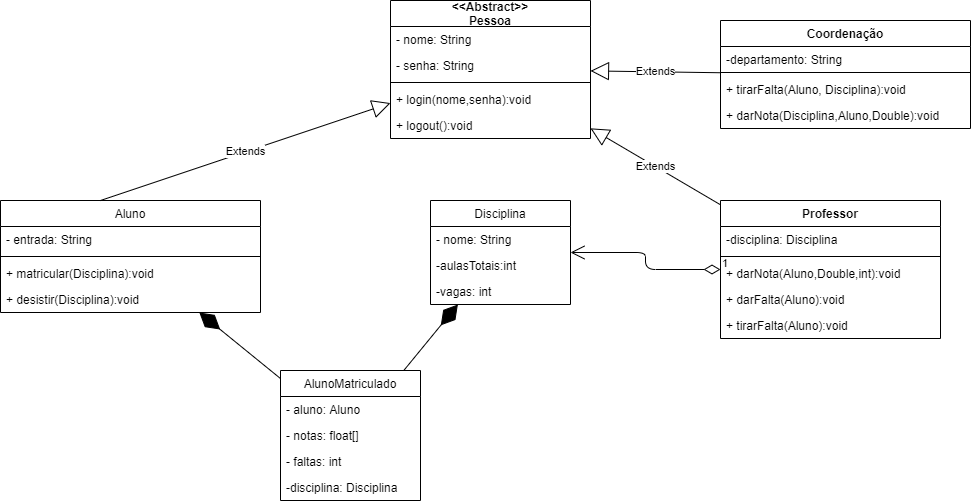

The diagram above was exported from draw.io. Its source (the exported page's mxGraphModel, read from the mxfile embedded in the PNG):
<mxGraphModel dx="2208" dy="764" grid="1" gridSize="10" guides="1" tooltips="1" connect="1" arrows="1" fold="1" page="1" pageScale="1" pageWidth="827" pageHeight="1169" math="0" shadow="0">
  <root>
    <mxCell id="WIyWlLk6GJQsqaUBKTNV-0" />
    <mxCell id="WIyWlLk6GJQsqaUBKTNV-1" parent="WIyWlLk6GJQsqaUBKTNV-0" />
    <mxCell id="J7jY-KrecQ0L_YbWV4ig-2" value="&lt;&lt;Abstract&gt;&gt;&#10;Pessoa" style="swimlane;fontStyle=1;align=center;verticalAlign=middle;childLayout=stackLayout;horizontal=1;startSize=26;horizontalStack=0;resizeParent=1;resizeParentMax=0;resizeLast=0;collapsible=1;marginBottom=0;labelPosition=center;verticalLabelPosition=middle;" parent="WIyWlLk6GJQsqaUBKTNV-1" vertex="1">
      <mxGeometry x="110" width="200" height="138" as="geometry">
        <mxRectangle x="150" y="120" width="70" height="26" as="alternateBounds" />
      </mxGeometry>
    </mxCell>
    <mxCell id="J7jY-KrecQ0L_YbWV4ig-3" value="- nome: String" style="text;strokeColor=none;fillColor=none;align=left;verticalAlign=top;spacingLeft=4;spacingRight=4;overflow=hidden;rotatable=0;points=[[0,0.5],[1,0.5]];portConstraint=eastwest;" parent="J7jY-KrecQ0L_YbWV4ig-2" vertex="1">
      <mxGeometry y="26" width="200" height="26" as="geometry" />
    </mxCell>
    <mxCell id="J7jY-KrecQ0L_YbWV4ig-6" value="- senha: String" style="text;strokeColor=none;fillColor=none;align=left;verticalAlign=top;spacingLeft=4;spacingRight=4;overflow=hidden;rotatable=0;points=[[0,0.5],[1,0.5]];portConstraint=eastwest;" parent="J7jY-KrecQ0L_YbWV4ig-2" vertex="1">
      <mxGeometry y="52" width="200" height="26" as="geometry" />
    </mxCell>
    <mxCell id="J7jY-KrecQ0L_YbWV4ig-4" value="" style="line;strokeWidth=1;fillColor=none;align=left;verticalAlign=middle;spacingTop=-1;spacingLeft=3;spacingRight=3;rotatable=0;labelPosition=right;points=[];portConstraint=eastwest;" parent="J7jY-KrecQ0L_YbWV4ig-2" vertex="1">
      <mxGeometry y="78" width="200" height="8" as="geometry" />
    </mxCell>
    <mxCell id="J7jY-KrecQ0L_YbWV4ig-7" value="+ login(nome,senha):void" style="text;strokeColor=none;fillColor=none;align=left;verticalAlign=top;spacingLeft=4;spacingRight=4;overflow=hidden;rotatable=0;points=[[0,0.5],[1,0.5]];portConstraint=eastwest;" parent="J7jY-KrecQ0L_YbWV4ig-2" vertex="1">
      <mxGeometry y="86" width="200" height="26" as="geometry" />
    </mxCell>
    <mxCell id="J7jY-KrecQ0L_YbWV4ig-8" value="+ logout():void" style="text;strokeColor=none;fillColor=none;align=left;verticalAlign=top;spacingLeft=4;spacingRight=4;overflow=hidden;rotatable=0;points=[[0,0.5],[1,0.5]];portConstraint=eastwest;" parent="J7jY-KrecQ0L_YbWV4ig-2" vertex="1">
      <mxGeometry y="112" width="200" height="26" as="geometry" />
    </mxCell>
    <mxCell id="J7jY-KrecQ0L_YbWV4ig-10" value="Aluno" style="swimlane;fontStyle=0;childLayout=stackLayout;horizontal=1;startSize=26;fillColor=none;horizontalStack=0;resizeParent=1;resizeParentMax=0;resizeLast=0;collapsible=1;marginBottom=0;" parent="WIyWlLk6GJQsqaUBKTNV-1" vertex="1">
      <mxGeometry x="-280" y="200" width="260" height="112" as="geometry" />
    </mxCell>
    <mxCell id="J7jY-KrecQ0L_YbWV4ig-14" value="Extends" style="endArrow=block;endSize=16;endFill=0;html=1;" parent="J7jY-KrecQ0L_YbWV4ig-10" target="J7jY-KrecQ0L_YbWV4ig-2" edge="1">
      <mxGeometry width="160" relative="1" as="geometry">
        <mxPoint x="100" as="sourcePoint" />
        <mxPoint x="260" as="targetPoint" />
      </mxGeometry>
    </mxCell>
    <mxCell id="J7jY-KrecQ0L_YbWV4ig-11" value="- entrada: String" style="text;strokeColor=none;fillColor=none;align=left;verticalAlign=top;spacingLeft=4;spacingRight=4;overflow=hidden;rotatable=0;points=[[0,0.5],[1,0.5]];portConstraint=eastwest;" parent="J7jY-KrecQ0L_YbWV4ig-10" vertex="1">
      <mxGeometry y="26" width="260" height="26" as="geometry" />
    </mxCell>
    <mxCell id="J7jY-KrecQ0L_YbWV4ig-30" value="" style="line;strokeWidth=1;fillColor=none;align=left;verticalAlign=middle;spacingTop=-1;spacingLeft=3;spacingRight=3;rotatable=0;labelPosition=right;points=[];portConstraint=eastwest;" parent="J7jY-KrecQ0L_YbWV4ig-10" vertex="1">
      <mxGeometry y="52" width="260" height="8" as="geometry" />
    </mxCell>
    <mxCell id="J7jY-KrecQ0L_YbWV4ig-12" value="+ matricular(Disciplina):void" style="text;strokeColor=none;fillColor=none;align=left;verticalAlign=top;spacingLeft=4;spacingRight=4;overflow=hidden;rotatable=0;points=[[0,0.5],[1,0.5]];portConstraint=eastwest;" parent="J7jY-KrecQ0L_YbWV4ig-10" vertex="1">
      <mxGeometry y="60" width="260" height="26" as="geometry" />
    </mxCell>
    <mxCell id="etLlRxerB0H_tUxlvrYa-11" value="+ desistir(Disciplina):void&#10;" style="text;strokeColor=none;fillColor=none;align=left;verticalAlign=top;spacingLeft=4;spacingRight=4;overflow=hidden;rotatable=0;points=[[0,0.5],[1,0.5]];portConstraint=eastwest;" parent="J7jY-KrecQ0L_YbWV4ig-10" vertex="1">
      <mxGeometry y="86" width="260" height="26" as="geometry" />
    </mxCell>
    <mxCell id="J7jY-KrecQ0L_YbWV4ig-21" value="Professor" style="swimlane;fontStyle=1;align=center;verticalAlign=top;childLayout=stackLayout;horizontal=1;startSize=26;horizontalStack=0;resizeParent=1;resizeParentMax=0;resizeLast=0;collapsible=1;marginBottom=0;" parent="WIyWlLk6GJQsqaUBKTNV-1" vertex="1">
      <mxGeometry x="440" y="200" width="220" height="138" as="geometry" />
    </mxCell>
    <mxCell id="J7jY-KrecQ0L_YbWV4ig-22" value="-disciplina: Disciplina" style="text;strokeColor=none;fillColor=none;align=left;verticalAlign=top;spacingLeft=4;spacingRight=4;overflow=hidden;rotatable=0;points=[[0,0.5],[1,0.5]];portConstraint=eastwest;" parent="J7jY-KrecQ0L_YbWV4ig-21" vertex="1">
      <mxGeometry y="26" width="220" height="26" as="geometry" />
    </mxCell>
    <mxCell id="J7jY-KrecQ0L_YbWV4ig-23" value="" style="line;strokeWidth=1;fillColor=none;align=left;verticalAlign=middle;spacingTop=-1;spacingLeft=3;spacingRight=3;rotatable=0;labelPosition=right;points=[];portConstraint=eastwest;" parent="J7jY-KrecQ0L_YbWV4ig-21" vertex="1">
      <mxGeometry y="52" width="220" height="8" as="geometry" />
    </mxCell>
    <mxCell id="J7jY-KrecQ0L_YbWV4ig-24" value="+ darNota(Aluno,Double,int):void" style="text;strokeColor=none;fillColor=none;align=left;verticalAlign=top;spacingLeft=4;spacingRight=4;overflow=hidden;rotatable=0;points=[[0,0.5],[1,0.5]];portConstraint=eastwest;" parent="J7jY-KrecQ0L_YbWV4ig-21" vertex="1">
      <mxGeometry y="60" width="220" height="26" as="geometry" />
    </mxCell>
    <mxCell id="J7jY-KrecQ0L_YbWV4ig-33" value="+ darFalta(Aluno):void" style="text;strokeColor=none;fillColor=none;align=left;verticalAlign=top;spacingLeft=4;spacingRight=4;overflow=hidden;rotatable=0;points=[[0,0.5],[1,0.5]];portConstraint=eastwest;" parent="J7jY-KrecQ0L_YbWV4ig-21" vertex="1">
      <mxGeometry y="86" width="220" height="26" as="geometry" />
    </mxCell>
    <mxCell id="etLlRxerB0H_tUxlvrYa-8" value="+ tirarFalta(Aluno):void" style="text;strokeColor=none;fillColor=none;align=left;verticalAlign=top;spacingLeft=4;spacingRight=4;overflow=hidden;rotatable=0;points=[[0,0.5],[1,0.5]];portConstraint=eastwest;" parent="J7jY-KrecQ0L_YbWV4ig-21" vertex="1">
      <mxGeometry y="112" width="220" height="26" as="geometry" />
    </mxCell>
    <mxCell id="J7jY-KrecQ0L_YbWV4ig-25" value="Extends" style="endArrow=block;endSize=16;endFill=0;html=1;" parent="WIyWlLk6GJQsqaUBKTNV-1" source="J7jY-KrecQ0L_YbWV4ig-21" target="J7jY-KrecQ0L_YbWV4ig-2" edge="1">
      <mxGeometry width="160" relative="1" as="geometry">
        <mxPoint x="330" y="430" as="sourcePoint" />
        <mxPoint x="490" y="430" as="targetPoint" />
      </mxGeometry>
    </mxCell>
    <mxCell id="J7jY-KrecQ0L_YbWV4ig-34" value="Coordenação" style="swimlane;fontStyle=1;align=center;verticalAlign=top;childLayout=stackLayout;horizontal=1;startSize=26;horizontalStack=0;resizeParent=1;resizeParentMax=0;resizeLast=0;collapsible=1;marginBottom=0;" parent="WIyWlLk6GJQsqaUBKTNV-1" vertex="1">
      <mxGeometry x="440" y="20" width="250" height="108" as="geometry" />
    </mxCell>
    <mxCell id="J7jY-KrecQ0L_YbWV4ig-35" value="-departamento: String" style="text;strokeColor=none;fillColor=none;align=left;verticalAlign=top;spacingLeft=4;spacingRight=4;overflow=hidden;rotatable=0;points=[[0,0.5],[1,0.5]];portConstraint=eastwest;" parent="J7jY-KrecQ0L_YbWV4ig-34" vertex="1">
      <mxGeometry y="26" width="250" height="22" as="geometry" />
    </mxCell>
    <mxCell id="J7jY-KrecQ0L_YbWV4ig-36" value="" style="line;strokeWidth=1;fillColor=none;align=left;verticalAlign=middle;spacingTop=-1;spacingLeft=3;spacingRight=3;rotatable=0;labelPosition=right;points=[];portConstraint=eastwest;" parent="J7jY-KrecQ0L_YbWV4ig-34" vertex="1">
      <mxGeometry y="48" width="250" height="8" as="geometry" />
    </mxCell>
    <mxCell id="etLlRxerB0H_tUxlvrYa-9" value="+ tirarFalta(Aluno, Disciplina):void" style="text;strokeColor=none;fillColor=none;align=left;verticalAlign=top;spacingLeft=4;spacingRight=4;overflow=hidden;rotatable=0;points=[[0,0.5],[1,0.5]];portConstraint=eastwest;" parent="J7jY-KrecQ0L_YbWV4ig-34" vertex="1">
      <mxGeometry y="56" width="250" height="26" as="geometry" />
    </mxCell>
    <mxCell id="etLlRxerB0H_tUxlvrYa-7" value="+ darNota(Disciplina,Aluno,Double):void" style="text;strokeColor=none;fillColor=none;align=left;verticalAlign=top;spacingLeft=4;spacingRight=4;overflow=hidden;rotatable=0;points=[[0,0.5],[1,0.5]];portConstraint=eastwest;" parent="J7jY-KrecQ0L_YbWV4ig-34" vertex="1">
      <mxGeometry y="82" width="250" height="26" as="geometry" />
    </mxCell>
    <mxCell id="J7jY-KrecQ0L_YbWV4ig-38" value="AlunoMatriculado" style="swimlane;fontStyle=0;childLayout=stackLayout;horizontal=1;startSize=26;fillColor=none;horizontalStack=0;resizeParent=1;resizeParentMax=0;resizeLast=0;collapsible=1;marginBottom=0;" parent="WIyWlLk6GJQsqaUBKTNV-1" vertex="1">
      <mxGeometry y="370" width="140" height="130" as="geometry" />
    </mxCell>
    <mxCell id="J7jY-KrecQ0L_YbWV4ig-48" value="- aluno: Aluno" style="text;strokeColor=none;fillColor=none;align=left;verticalAlign=top;spacingLeft=4;spacingRight=4;overflow=hidden;rotatable=0;points=[[0,0.5],[1,0.5]];portConstraint=eastwest;" parent="J7jY-KrecQ0L_YbWV4ig-38" vertex="1">
      <mxGeometry y="26" width="140" height="26" as="geometry" />
    </mxCell>
    <mxCell id="J7jY-KrecQ0L_YbWV4ig-39" value="- notas: float[]" style="text;strokeColor=none;fillColor=none;align=left;verticalAlign=top;spacingLeft=4;spacingRight=4;overflow=hidden;rotatable=0;points=[[0,0.5],[1,0.5]];portConstraint=eastwest;" parent="J7jY-KrecQ0L_YbWV4ig-38" vertex="1">
      <mxGeometry y="52" width="140" height="26" as="geometry" />
    </mxCell>
    <mxCell id="J7jY-KrecQ0L_YbWV4ig-40" value="- faltas: int" style="text;strokeColor=none;fillColor=none;align=left;verticalAlign=top;spacingLeft=4;spacingRight=4;overflow=hidden;rotatable=0;points=[[0,0.5],[1,0.5]];portConstraint=eastwest;" parent="J7jY-KrecQ0L_YbWV4ig-38" vertex="1">
      <mxGeometry y="78" width="140" height="26" as="geometry" />
    </mxCell>
    <mxCell id="1CIa0npkpDyvRn3adV5U-0" value="-disciplina: Disciplina" style="text;strokeColor=none;fillColor=none;align=left;verticalAlign=top;spacingLeft=4;spacingRight=4;overflow=hidden;rotatable=0;points=[[0,0.5],[1,0.5]];portConstraint=eastwest;" parent="J7jY-KrecQ0L_YbWV4ig-38" vertex="1">
      <mxGeometry y="104" width="140" height="26" as="geometry" />
    </mxCell>
    <mxCell id="etLlRxerB0H_tUxlvrYa-5" value="Extends" style="endArrow=block;endSize=16;endFill=0;html=1;" parent="WIyWlLk6GJQsqaUBKTNV-1" source="J7jY-KrecQ0L_YbWV4ig-34" target="J7jY-KrecQ0L_YbWV4ig-2" edge="1">
      <mxGeometry width="160" relative="1" as="geometry">
        <mxPoint x="340" y="90" as="sourcePoint" />
        <mxPoint x="500" y="90" as="targetPoint" />
      </mxGeometry>
    </mxCell>
    <mxCell id="2h8bxDQBClR8IhnuQK0--4" value="Disciplina" style="swimlane;fontStyle=0;childLayout=stackLayout;horizontal=1;startSize=26;fillColor=none;horizontalStack=0;resizeParent=1;resizeParentMax=0;resizeLast=0;collapsible=1;marginBottom=0;" parent="WIyWlLk6GJQsqaUBKTNV-1" vertex="1">
      <mxGeometry x="150" y="200" width="140" height="104" as="geometry" />
    </mxCell>
    <mxCell id="2h8bxDQBClR8IhnuQK0--5" value="- nome: String" style="text;strokeColor=none;fillColor=none;align=left;verticalAlign=top;spacingLeft=4;spacingRight=4;overflow=hidden;rotatable=0;points=[[0,0.5],[1,0.5]];portConstraint=eastwest;" parent="2h8bxDQBClR8IhnuQK0--4" vertex="1">
      <mxGeometry y="26" width="140" height="26" as="geometry" />
    </mxCell>
    <mxCell id="2h8bxDQBClR8IhnuQK0--6" value="-aulasTotais:int" style="text;strokeColor=none;fillColor=none;align=left;verticalAlign=top;spacingLeft=4;spacingRight=4;overflow=hidden;rotatable=0;points=[[0,0.5],[1,0.5]];portConstraint=eastwest;" parent="2h8bxDQBClR8IhnuQK0--4" vertex="1">
      <mxGeometry y="52" width="140" height="26" as="geometry" />
    </mxCell>
    <mxCell id="2h8bxDQBClR8IhnuQK0--7" value="-vagas: int" style="text;strokeColor=none;fillColor=none;align=left;verticalAlign=top;spacingLeft=4;spacingRight=4;overflow=hidden;rotatable=0;points=[[0,0.5],[1,0.5]];portConstraint=eastwest;" parent="2h8bxDQBClR8IhnuQK0--4" vertex="1">
      <mxGeometry y="78" width="140" height="26" as="geometry" />
    </mxCell>
    <mxCell id="2h8bxDQBClR8IhnuQK0--11" value="" style="endArrow=diamondThin;endFill=1;endSize=24;html=1;" parent="WIyWlLk6GJQsqaUBKTNV-1" source="J7jY-KrecQ0L_YbWV4ig-38" target="2h8bxDQBClR8IhnuQK0--4" edge="1">
      <mxGeometry width="160" relative="1" as="geometry">
        <mxPoint x="230" y="390" as="sourcePoint" />
        <mxPoint x="390" y="390" as="targetPoint" />
      </mxGeometry>
    </mxCell>
    <mxCell id="2h8bxDQBClR8IhnuQK0--12" value="" style="endArrow=diamondThin;endFill=1;endSize=24;html=1;" parent="WIyWlLk6GJQsqaUBKTNV-1" source="J7jY-KrecQ0L_YbWV4ig-38" target="J7jY-KrecQ0L_YbWV4ig-10" edge="1">
      <mxGeometry width="160" relative="1" as="geometry">
        <mxPoint x="-130.00131147540992" y="416" as="sourcePoint" />
        <mxPoint x="-75.90295081967201" y="350" as="targetPoint" />
      </mxGeometry>
    </mxCell>
    <mxCell id="2h8bxDQBClR8IhnuQK0--16" value="1" style="endArrow=open;html=1;endSize=12;startArrow=diamondThin;startSize=14;startFill=0;edgeStyle=orthogonalEdgeStyle;align=left;verticalAlign=bottom;" parent="WIyWlLk6GJQsqaUBKTNV-1" source="J7jY-KrecQ0L_YbWV4ig-21" target="2h8bxDQBClR8IhnuQK0--4" edge="1">
      <mxGeometry x="-1" y="3" relative="1" as="geometry">
        <mxPoint x="310" y="380" as="sourcePoint" />
        <mxPoint x="470" y="380" as="targetPoint" />
      </mxGeometry>
    </mxCell>
  </root>
</mxGraphModel>